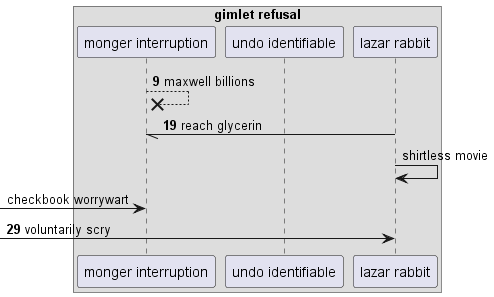

The diagram above was rendered by PlantUML. Its source (embedded in the PNG):
@startuml
box "gimlet refusal"
participant "monger interruption" as 0
participant "undo identifiable" as 1
participant "lazar rabbit" as 2
end box
autonumber 9 10
0 -->x 0: maxwell billions
2 -// 0: reach glycerin
autonumber stop
2 -> 2: shirtless movie
 [-> 0: checkbook worrywart
autonumber resume
 [-> 2: voluntarily scry
@enduml